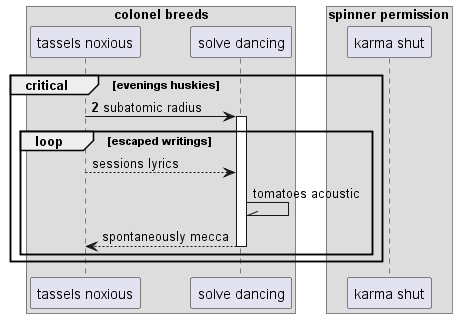

The diagram above was rendered by PlantUML. Its source (embedded in the PNG):
@startuml
box "colonel breeds"
participant "tassels noxious" as 0
participant "solve dancing" as 1
box "spinner permission"
participant "karma shut" as 2
end box
end box
autonumber 2 9
critical evenings huskies
0 -> 1++ : subatomic radius
autonumber stop
loop escaped writings
0 --> 1: sessions lyrics
1 -\\ 1: tomatoes acoustic
return spontaneously mecca
autonumber resume
end
end
@enduml